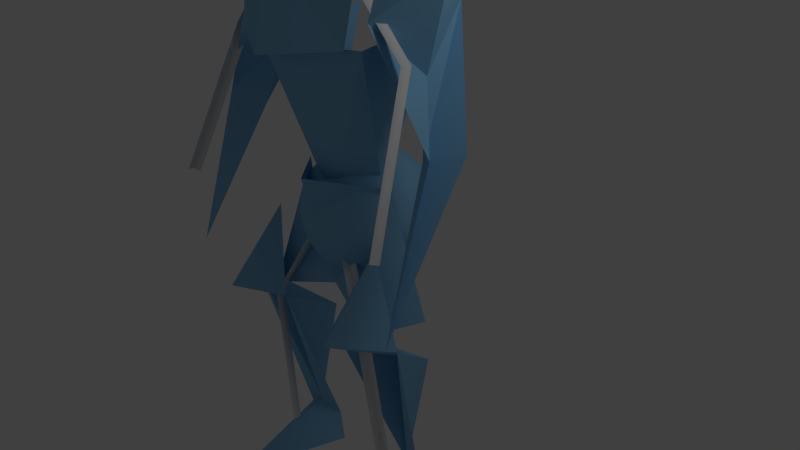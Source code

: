 # Source: papercraft_man_line_running.blend  (saved by Blender 2.57.0; exported with 4.5.12 LTS)
import bpy
from mathutils import Matrix  # noqa: F401  (used for matrix-valued properties, if any)

bpy.ops.wm.read_factory_settings(use_empty=True)
scene = bpy.context.scene
scene.name = 'Scene'

# ---- collections
col_collection_1 = bpy.data.collections.new('Collection 1'); scene.collection.children.link(col_collection_1)
col_collection_2 = bpy.data.collections.new('Collection 2'); scene.collection.children.link(col_collection_2)
col_collection_2.hide_render = True
col_collection_2.hide_viewport = True
col_collection_3 = bpy.data.collections.new('Collection 3'); scene.collection.children.link(col_collection_3)
col_collection_3.hide_render = True
col_collection_3.hide_viewport = True
col_collection_4 = bpy.data.collections.new('Collection 4'); scene.collection.children.link(col_collection_4)
col_collection_4.hide_render = True
col_collection_4.hide_viewport = True
col_collection_5 = bpy.data.collections.new('Collection 5'); scene.collection.children.link(col_collection_5)
col_collection_5.hide_render = True
col_collection_5.hide_viewport = True
col_collection_6 = bpy.data.collections.new('Collection 6'); scene.collection.children.link(col_collection_6)
col_collection_6.hide_render = True
col_collection_6.hide_viewport = True
col_collection_7 = bpy.data.collections.new('Collection 7'); scene.collection.children.link(col_collection_7)
col_collection_7.hide_render = True
col_collection_7.hide_viewport = True
col_collection_8 = bpy.data.collections.new('Collection 8'); scene.collection.children.link(col_collection_8)
col_collection_8.hide_render = True
col_collection_8.hide_viewport = True
col_collection_9 = bpy.data.collections.new('Collection 9'); scene.collection.children.link(col_collection_9)
col_collection_9.hide_render = True
col_collection_9.hide_viewport = True
col_collection_10 = bpy.data.collections.new('Collection 10'); scene.collection.children.link(col_collection_10)
col_collection_10.hide_render = True
col_collection_10.hide_viewport = True
col_collection_11 = bpy.data.collections.new('Collection 11'); scene.collection.children.link(col_collection_11)
col_collection_11.hide_render = True
col_collection_11.hide_viewport = True
col_collection_12 = bpy.data.collections.new('Collection 12'); scene.collection.children.link(col_collection_12)
col_collection_12.hide_render = True
col_collection_12.hide_viewport = True
col_collection_13 = bpy.data.collections.new('Collection 13'); scene.collection.children.link(col_collection_13)
col_collection_13.hide_render = True
col_collection_13.hide_viewport = True
col_collection_14 = bpy.data.collections.new('Collection 14'); scene.collection.children.link(col_collection_14)
col_collection_14.hide_render = True
col_collection_14.hide_viewport = True
col_collection_15 = bpy.data.collections.new('Collection 15'); scene.collection.children.link(col_collection_15)
col_collection_15.hide_render = True
col_collection_15.hide_viewport = True
col_collection_16 = bpy.data.collections.new('Collection 16'); scene.collection.children.link(col_collection_16)
col_collection_16.hide_render = True
col_collection_16.hide_viewport = True
col_collection_17 = bpy.data.collections.new('Collection 17'); scene.collection.children.link(col_collection_17)
col_collection_17.hide_render = True
col_collection_17.hide_viewport = True
col_collection_18 = bpy.data.collections.new('Collection 18'); scene.collection.children.link(col_collection_18)
col_collection_18.hide_render = True
col_collection_18.hide_viewport = True
col_collection_19 = bpy.data.collections.new('Collection 19'); scene.collection.children.link(col_collection_19)
col_collection_19.hide_render = True
col_collection_19.hide_viewport = True
col_collection_20 = bpy.data.collections.new('Collection 20'); scene.collection.children.link(col_collection_20)
col_collection_20.hide_render = True
col_collection_20.hide_viewport = True

# ---- materials (node trees are filled in below, after node groups)
mat_character = bpy.data.materials.new('Character')
mat_character.alpha_threshold = 0.0
mat_character.use_transparent_shadow = False
mat_character.diffuse_color = (0.2509, 0.5341, 0.8, 1.0)
mat_character.roughness = 0.5
mat_character.line_color = (0.0, 0.0, 0.0, 1.0)

# ---- material node trees

# ---- world
world_world = bpy.data.worlds.new('World'); scene.world = world_world
world_world.color = (0.05088, 0.05088, 0.05088)
world_world.use_sun_shadow = False
world_world.sun_shadow_jitter_overblur = 0.0
world_world.cycles.sampling_method = 'MANUAL'
world_world.cycles.sample_map_resolution = 256

# ---- cameras
cam_camera = bpy.data.cameras.new('Camera')
cam_camera.clip_end = 100.0
cam_camera.lens = 35.0
cam_camera.ortho_scale = 7.314
cam_camera.dof.focus_distance = 0.0
cam_camera.dof.aperture_fstop = 128.0

# ---- lights
light_lamp = bpy.data.lights.new('Lamp', 'POINT')
light_lamp.transmission_factor = 0.0
light_lamp.cutoff_distance = 30.0
light_lamp.energy = 100.0
light_lamp.shadow_buffer_clip_start = 1.001
light_lamp.shadow_soft_size = 1.0
light_lamp.shadow_maximum_resolution = 0.006
light_lamp.use_absolute_resolution = True
light_lamp.cycles.use_multiple_importance_sampling = False

# ---- meshes
me_arm_left = bpy.data.meshes.new('arm_left')
me_arm_left.from_pydata([(1.514, -0.1151, 4.13), (2.524, -0.8225, 2.575), (2.521, -1.428, 2.652), (1.483, -1.564, 4.047), (2.016, -1.145, 2.44), (1.75, -0.8656, 3.373), (2.527, -2.135, 0.5139), (2.205, -0.8687, 4.606), (0.9777, -0.7751, 4.863)], [], [(6, 4, 2), (6, 1, 4), (0, 5, 4, 1), (5, 3, 2, 4), (0, 7, 5), (3, 5, 7), (3, 7, 8), (0, 8, 7)])
_k = set([(0, 1), (0, 5), (0, 7), (0, 8), (1, 4), (1, 6), (2, 3), (2, 4), (2, 6), (3, 5), (3, 7), (3, 8), (4, 5), (4, 6), (5, 7), (7, 8)])
me_arm_left.attributes.new('sharp_edge', 'BOOLEAN', 'EDGE').data.foreach_set('value', [ (min(e.vertices), max(e.vertices)) in _k for e in me_arm_left.edges])
me_arm_left.materials.append(mat_character)
me_arm_left.use_remesh_preserve_volume = False
me_arm_left.use_remesh_preserve_attributes = False
me_arm_left.use_mirror_vertex_groups = False
me_arm_left.update()
me_arm_right = bpy.data.meshes.new('arm_right')
me_arm_right.from_pydata([(-1.514, -0.1151, 4.13), (-2.524, -0.8225, 2.575), (-2.521, -1.428, 2.652), (-1.483, -1.564, 4.047), (-2.016, -1.145, 2.44), (-1.75, -0.8656, 3.373), (-2.527, -2.135, 0.5139), (-2.205, -0.8687, 4.606), (-0.9777, -0.7751, 4.863)], [], [(2, 4, 6), (4, 1, 6), (0, 1, 4, 5), (2, 3, 5, 4), (7, 0, 5), (7, 5, 3), (8, 7, 3), (8, 0, 7)])
_k = set([(0, 1), (0, 5), (0, 7), (0, 8), (1, 4), (1, 6), (2, 3), (2, 4), (2, 6), (3, 5), (3, 7), (3, 8), (4, 5), (4, 6), (5, 7), (7, 8)])
me_arm_right.attributes.new('sharp_edge', 'BOOLEAN', 'EDGE').data.foreach_set('value', [ (min(e.vertices), max(e.vertices)) in _k for e in me_arm_right.edges])
me_arm_right.materials.append(mat_character)
me_arm_right.use_remesh_preserve_volume = False
me_arm_right.use_remesh_preserve_attributes = False
me_arm_right.use_mirror_vertex_groups = False
me_arm_right.update()
me_leg_left = bpy.data.meshes.new('leg_left')
me_leg_left.from_pydata([(1.286, -1.413, 1.176), (1.339, -2.322, 0.1799), (1.582, -2.492, -3.327), (0.8551, -0.7607, -3.327), (1.339, -0.4883, -0.9315), (1.319, -0.9079, -2.602), (0.679, -1.784, 0.0), (1.042, -0.7035, -2.9), (1.67, -0.9003, -2.808), (2.0, -1.577, 0.0)], [], [(9, 0, 1), (1, 0, 6), (6, 4, 1), (9, 1, 4), (5, 7, 3, 2), (4, 6, 7, 5), (9, 4, 5, 8)])
_k = set([(0, 1), (0, 6), (0, 9), (1, 4), (1, 6), (1, 9), (2, 3), (2, 5), (3, 7), (4, 5), (4, 6), (4, 9), (5, 7), (5, 8), (6, 7), (8, 9)])
me_leg_left.attributes.new('sharp_edge', 'BOOLEAN', 'EDGE').data.foreach_set('value', [ (min(e.vertices), max(e.vertices)) in _k for e in me_leg_left.edges])
me_leg_left.materials.append(mat_character)
me_leg_left.use_remesh_preserve_volume = False
me_leg_left.use_remesh_preserve_attributes = False
me_leg_left.use_mirror_vertex_groups = False
me_leg_left.update()
me_leg_right = bpy.data.meshes.new('leg_right')
me_leg_right.from_pydata([(-2.0, -1.577, 0.0), (1.67, -0.9003, -2.808), (-1.67, -0.9003, -2.808), (-1.042, -0.7035, -2.9), (-0.679, -1.784, 0.0), (1.319, -0.9079, -2.602), (-1.319, -0.9079, -2.602), (-1.339, -0.4883, -0.9315), (-0.8551, -0.7607, -3.327), (1.582, -2.492, -3.327), (-1.582, -2.492, -3.327), (1.824, -0.5537, -3.327), (-1.824, -0.5537, -3.327), (-1.339, -2.322, 0.1799), (-1.286, -1.413, 1.176)], [], [(0, 2, 6, 7), (3, 4, 7, 6), (8, 3, 6, 10), (1, 5, 9, 11), (10, 6, 2, 12), (13, 0, 7), (13, 7, 4), (14, 13, 4), (14, 0, 13)])
_k = set([(0, 2), (0, 7), (0, 13), (0, 14), (1, 5), (1, 11), (2, 6), (2, 12), (3, 4), (3, 6), (3, 8), (4, 7), (4, 13), (4, 14), (5, 9), (6, 7), (6, 10), (7, 13), (8, 10), (9, 11), (10, 12), (13, 14)])
me_leg_right.attributes.new('sharp_edge', 'BOOLEAN', 'EDGE').data.foreach_set('value', [ (min(e.vertices), max(e.vertices)) in _k for e in me_leg_right.edges])
me_leg_right.materials.append(mat_character)
me_leg_right.use_remesh_preserve_volume = False
me_leg_right.use_remesh_preserve_attributes = False
me_leg_right.use_mirror_vertex_groups = False
me_leg_right.update()
me_chest = bpy.data.meshes.new('chest')
me_chest.from_pydata([(-0.7011, -0.8637, 1.769), (0.7011, -0.8637, 1.769), (-0.9564, -0.005494, 3.829), (0.9564, -0.005494, 3.829), (0.0, -1.982, 4.771), (-1.334, -1.541, 4.786), (1.334, -1.541, 4.786), (-1.252, -1.755, 3.747), (1.252, -1.755, 3.747), (0.0, -2.259, 3.627), (0.0, -1.976, 3.727), (-1.326, -1.552, 3.722), (1.326, -1.552, 3.722), (0.0, -1.251, 1.466)], [], [(0, 13, 11, 2), (12, 13, 1, 3), (4, 9, 7, 5), (8, 9, 4, 6), (9, 10, 11, 7), (12, 10, 9, 8), (10, 11, 13), (13, 12, 10)])
_k = set([(0, 2), (0, 13), (1, 3), (1, 13), (2, 11), (3, 12), (4, 5), (4, 6), (4, 9), (5, 7), (6, 8), (7, 9), (7, 11), (8, 9), (8, 12), (9, 10), (10, 11), (10, 12), (10, 13), (11, 13), (12, 13)])
me_chest.attributes.new('sharp_edge', 'BOOLEAN', 'EDGE').data.foreach_set('value', [ (min(e.vertices), max(e.vertices)) in _k for e in me_chest.edges])
me_chest.materials.append(mat_character)
me_chest.use_remesh_preserve_volume = False
me_chest.use_remesh_preserve_attributes = False
me_chest.use_mirror_vertex_groups = False
me_chest.update()
me_pants = bpy.data.meshes.new('pants')
me_pants.from_pydata([(0.0, -1.748, 1.959), (-1.281, -1.591, -0.03633), (1.281, -1.591, -0.03633), (0.0, -1.288, 0.2416), (-1.685, -0.8264, -0.0009497), (1.685, -0.8264, -0.0009497), (-1.067, -0.9653, 1.819), (1.067, -0.9653, 1.819)], [], [(1, 6, 3), (3, 7, 2), (6, 1, 4), (5, 2, 7), (6, 0, 3), (0, 7, 3)])
_k = set([(0, 3), (0, 6), (0, 7), (1, 3), (1, 4), (1, 6), (2, 3), (2, 5), (2, 7), (3, 6), (3, 7), (4, 6), (5, 7)])
me_pants.attributes.new('sharp_edge', 'BOOLEAN', 'EDGE').data.foreach_set('value', [ (min(e.vertices), max(e.vertices)) in _k for e in me_pants.edges])
me_pants.materials.append(mat_character)
me_pants.use_remesh_preserve_volume = False
me_pants.use_remesh_preserve_attributes = False
me_pants.use_mirror_vertex_groups = False
me_pants.update()
me_head = bpy.data.meshes.new('head')
me_head.from_pydata([(0.1913, 0.03806, -0.9808), (0.3753, 0.07466, -0.9239), (0.5449, 0.1084, -0.8315), (0.6935, 0.1379, -0.7071), (0.8155, 0.1622, -0.5556), (0.9061, 0.1802, -0.3827), (0.9619, 0.1913, -0.1951), (0.9808, 0.1951, 4.768e-07), (0.9619, 0.1913, 0.1951), (0.9061, 0.1802, 0.3827), (0.8155, 0.1622, 0.5556), (0.6935, 0.1379, 0.7071), (0.5449, 0.1084, 0.8315), (0.3753, 0.07466, 0.9239), (0.1913, 0.03806, 0.9808), (0.1802, 0.07466, 0.9808), (0.3536, 0.1464, 0.9239), (0.5133, 0.2126, 0.8315), (0.6533, 0.2706, 0.7071), (0.7682, 0.3182, 0.5556), (0.8536, 0.3536, 0.3827), (0.9061, 0.3753, 0.1951), (0.9239, 0.3827, 4.768e-07), (0.9061, 0.3753, -0.1951), (0.8536, 0.3536, -0.3827), (0.7682, 0.3182, -0.5556), (0.6533, 0.2706, -0.7071), (0.5133, 0.2126, -0.8315), (0.3536, 0.1464, -0.9239), (0.1802, 0.07466, -0.9808), (0.1622, 0.1084, -0.9808), (0.3182, 0.2126, -0.9239), (0.4619, 0.3087, -0.8315), (0.5879, 0.3928, -0.7071), (0.6913, 0.4619, -0.5556), (0.7682, 0.5133, -0.3827), (0.8155, 0.5449, -0.1951), (0.8315, 0.5556, 4.768e-07), (0.8155, 0.5449, 0.1951), (0.7682, 0.5133, 0.3827), (0.6913, 0.4619, 0.5556), (0.5879, 0.3928, 0.7071), (0.4619, 0.3087, 0.8315), (0.3182, 0.2126, 0.9239), (0.1622, 0.1084, 0.9808), (0.1379, 0.1379, 0.9808), (0.2706, 0.2706, 0.9239), (0.3928, 0.3928, 0.8315), (0.5, 0.5, 0.7071), (0.5879, 0.5879, 0.5556), (0.6533, 0.6533, 0.3827), (0.6935, 0.6935, 0.1951), (0.7071, 0.7071, 4.768e-07), (0.6935, 0.6935, -0.1951), (0.6533, 0.6533, -0.3827), (0.5879, 0.5879, -0.5556), (0.5, 0.5, -0.7071), (0.3928, 0.3928, -0.8315), (0.2706, 0.2706, -0.9239), (0.1379, 0.1379, -0.9808), (0.1084, 0.1622, -0.9808), (0.2126, 0.3182, -0.9239), (0.3087, 0.4619, -0.8315), (0.3928, 0.5879, -0.7071), (0.4619, 0.6913, -0.5556), (0.5133, 0.7682, -0.3827), (0.5449, 0.8155, -0.1951), (0.5556, 0.8315, 4.768e-07), (0.5449, 0.8155, 0.1951), (0.5133, 0.7682, 0.3827), (0.4619, 0.6913, 0.5556), (0.3928, 0.5879, 0.7071), (0.3087, 0.4619, 0.8315), (0.2126, 0.3182, 0.9239), (0.1084, 0.1622, 0.9808), (0.07466, 0.1802, 0.9808), (0.1464, 0.3536, 0.9239), (0.2126, 0.5133, 0.8315), (0.2706, 0.6533, 0.7071), (0.3182, 0.7682, 0.5556), (0.3536, 0.8536, 0.3827), (0.3753, 0.9061, 0.1951), (0.3827, 0.9239, 4.768e-07), (0.3753, 0.9061, -0.1951), (0.3536, 0.8536, -0.3827), (0.3182, 0.7682, -0.5556), (0.2706, 0.6533, -0.7071), (0.2126, 0.5133, -0.8315), (0.1464, 0.3536, -0.9239), (0.07466, 0.1802, -0.9808), (-5.588e-08, -2.98e-07, -1.0), (0.03806, 0.1913, -0.9808), (0.07466, 0.3753, -0.9239), (0.1084, 0.5449, -0.8315), (0.1379, 0.6935, -0.7071), (0.1622, 0.8155, -0.5556), (0.1802, 0.9061, -0.3827), (0.1913, 0.9619, -0.1951), (0.1951, 0.9808, 4.768e-07), (0.1913, 0.9619, 0.1951), (0.1802, 0.9061, 0.3827), (0.1622, 0.8155, 0.5556), (0.1379, 0.6935, 0.7071), (0.1084, 0.5449, 0.8315), (0.07466, 0.3753, 0.9239), (0.03806, 0.1913, 0.9808), (-1.49e-08, 0.1951, 0.9808), (-2.421e-08, 0.3827, 0.9239), (-5.588e-08, 0.5556, 0.8315), (1.118e-08, 0.7071, 0.7071), (-9.313e-08, 0.8315, 0.5556), (4.098e-08, 0.9239, 0.3827), (-9.313e-08, 0.9808, 0.1951), (-1.658e-07, 1.0, 4.768e-07), (-9.313e-08, 0.9808, -0.1951), (-7.823e-08, 0.9239, -0.3827), (-9.313e-08, 0.8315, -0.5556), (1.118e-08, 0.7071, -0.7071), (-1.863e-08, 0.5556, -0.8315), (3.725e-08, 0.3827, -0.9239), (5.588e-08, 0.1951, -0.9808), (-0.03806, 0.1913, -0.9808), (-0.07466, 0.3753, -0.9239), (-0.1084, 0.5449, -0.8315), (-0.1379, 0.6935, -0.7071), (-0.1622, 0.8155, -0.5556), (-0.1802, 0.9061, -0.3827), (-0.1913, 0.9619, -0.1951), (-0.1951, 0.9808, 4.768e-07), (-0.1913, 0.9619, 0.1951), (-0.1802, 0.9061, 0.3827), (-0.1622, 0.8155, 0.5556), (-0.1379, 0.6935, 0.7071), (-0.1084, 0.5449, 0.8315), (-0.07466, 0.3753, 0.9239), (-0.03806, 0.1913, 0.9808), (-0.07466, 0.1802, 0.9808), (-0.1464, 0.3536, 0.9239), (-0.2126, 0.5133, 0.8315), (-0.2706, 0.6533, 0.7071), (-0.3182, 0.7682, 0.5556), (-0.3536, 0.8536, 0.3827), (-0.3753, 0.9061, 0.1951), (-0.3827, 0.9239, 4.768e-07), (-0.3753, 0.9061, -0.1951), (-0.3536, 0.8536, -0.3827), (-0.3182, 0.7682, -0.5556), (-0.2706, 0.6533, -0.7071), (-0.2126, 0.5133, -0.8315), (-0.1464, 0.3536, -0.9239), (-0.07466, 0.1802, -0.9808), (-0.1084, 0.1622, -0.9808), (-0.2126, 0.3182, -0.9239), (-0.3087, 0.4619, -0.8315), (-0.3928, 0.5879, -0.7071), (-0.4619, 0.6913, -0.5556), (-0.5133, 0.7682, -0.3827), (-0.5449, 0.8155, -0.1951), (-0.5556, 0.8315, 4.768e-07), (-0.5449, 0.8155, 0.1951), (-0.5133, 0.7682, 0.3827), (-0.4619, 0.6913, 0.5556), (-0.3928, 0.5879, 0.7071), (-0.3087, 0.4619, 0.8315), (-0.2126, 0.3182, 0.9239), (-0.1084, 0.1622, 0.9808), (-0.1379, 0.1379, 0.9808), (-0.2706, 0.2706, 0.9239), (-0.3928, 0.3928, 0.8315), (-0.5, 0.5, 0.7071), (-0.5879, 0.5879, 0.5556), (-0.6533, 0.6533, 0.3827), (-0.6935, 0.6935, 0.1951), (-0.7071, 0.7071, 4.768e-07), (-0.6935, 0.6935, -0.1951), (-0.6533, 0.6533, -0.3827), (-0.5879, 0.5879, -0.5556), (-0.5, 0.5, -0.7071), (-0.3928, 0.3928, -0.8315), (-0.2706, 0.2706, -0.9239), (-0.1379, 0.1379, -0.9808), (-0.1622, 0.1084, -0.9808), (-0.3182, 0.2126, -0.9239), (-0.4619, 0.3087, -0.8315), (-0.5879, 0.3928, -0.7071), (-0.6913, 0.4619, -0.5556), (-0.7682, 0.5133, -0.3827), (-0.8155, 0.5449, -0.1951), (-0.8315, 0.5556, 4.768e-07), (-0.8155, 0.5449, 0.1951), (-0.7682, 0.5133, 0.3827), (-0.6913, 0.4619, 0.5556), (-0.5879, 0.3928, 0.7071), (-0.4619, 0.3087, 0.8315), (-0.3182, 0.2126, 0.9239), (-0.1622, 0.1084, 0.9808), (-0.1802, 0.07466, 0.9808), (-0.3536, 0.1464, 0.9239), (-0.5133, 0.2126, 0.8315), (-0.6533, 0.2706, 0.7071), (-0.7682, 0.3182, 0.5556), (-0.8536, 0.3536, 0.3827), (-0.9061, 0.3753, 0.1951), (-0.9239, 0.3827, 4.768e-07), (-0.9061, 0.3753, -0.1951), (-0.8536, 0.3536, -0.3827), (-0.7682, 0.3182, -0.5556), (-0.6533, 0.2706, -0.7071), (-0.5133, 0.2126, -0.8315), (-0.3536, 0.1464, -0.9239), (-0.1802, 0.07466, -0.9808), (-0.1913, 0.03806, -0.9808), (-0.3753, 0.07466, -0.9239), (-0.5449, 0.1084, -0.8315), (-0.6935, 0.1379, -0.7071), (-0.8155, 0.1622, -0.5556), (-0.9061, 0.1802, -0.3827), (-0.9619, 0.1913, -0.1951), (-0.9808, 0.1951, 4.768e-07), (-0.9619, 0.1913, 0.1951), (-0.9061, 0.1802, 0.3827), (-0.8155, 0.1622, 0.5556), (-0.6935, 0.1379, 0.7071), (-0.5449, 0.1084, 0.8315), (-0.3753, 0.07466, 0.9239), (-0.1913, 0.03806, 0.9808), (-0.1951, -5.96e-08, 0.9808), (-0.3827, -1.192e-07, 0.9239), (-0.5556, -1.192e-07, 0.8315), (-0.7071, -5.96e-08, 0.7071), (-0.8315, -1.192e-07, 0.5556), (-0.9239, 0.0, 0.3827), (-0.9808, -1.788e-07, 0.1951), (-1.0, -3.576e-07, 4.768e-07), (-0.9808, -1.788e-07, -0.1951), (-0.9239, -1.192e-07, -0.3827), (-0.8315, -1.788e-07, -0.5556), (-0.7071, -5.96e-08, -0.7071), (-0.5556, -5.96e-08, -0.8315), (-0.3827, -5.96e-08, -0.9239), (-0.1951, -5.96e-08, -0.9808), (-0.1913, -0.03806, -0.9808), (-0.3753, -0.07466, -0.9239), (-0.5449, -0.1084, -0.8315), (-0.6935, -0.1379, -0.7071), (-0.8155, -0.1622, -0.5556), (-0.9061, -0.1802, -0.3827), (-0.9619, -0.1913, -0.1951), (-0.9808, -0.1951, 4.768e-07), (-0.9619, -0.1913, 0.1951), (-0.9061, -0.1802, 0.3827), (-0.8155, -0.1622, 0.5556), (-0.6935, -0.1379, 0.7071), (-0.5449, -0.1084, 0.8315), (-0.3753, -0.07466, 0.9239), (-0.1913, -0.03806, 0.9808), (-0.1802, -0.07466, 0.9808), (-0.3536, -0.1464, 0.9239), (-0.5133, -0.2126, 0.8315), (-0.6533, -0.2706, 0.7071), (-0.7682, -0.3182, 0.5556), (-0.8536, -0.3536, 0.3827), (-0.9061, -0.3753, 0.1951), (-0.9239, -0.3827, 4.768e-07), (-0.9061, -0.3753, -0.1951), (-0.8536, -0.3536, -0.3827), (-0.7682, -0.3182, -0.5556), (-0.6533, -0.2706, -0.7071), (-0.5133, -0.2126, -0.8315), (-0.3536, -0.1464, -0.9239), (-0.1802, -0.07466, -0.9808), (-0.1622, -0.1084, -0.9808), (-0.3182, -0.2126, -0.9239), (-0.4619, -0.3087, -0.8315), (-0.5879, -0.3928, -0.7071), (-0.6913, -0.4619, -0.5556), (-0.7682, -0.5133, -0.3827), (-0.8155, -0.5449, -0.1951), (-0.8315, -0.5556, 4.768e-07), (-0.8155, -0.5449, 0.1951), (-0.7682, -0.5133, 0.3827), (-0.6913, -0.4619, 0.5556), (-0.5879, -0.3928, 0.7071), (-0.4619, -0.3087, 0.8315), (-0.3182, -0.2126, 0.9239), (-0.1622, -0.1084, 0.9808), (-0.1379, -0.1379, 0.9808), (-0.2706, -0.2706, 0.9239), (-0.3928, -0.3928, 0.8315), (-0.5, -0.5, 0.7071), (-0.5879, -0.5879, 0.5556), (-0.6533, -0.6533, 0.3827), (-0.6935, -0.6935, 0.1951), (-0.7071, -0.7071, 4.768e-07), (-0.6935, -0.6935, -0.1951), (-0.6533, -0.6533, -0.3827), (-0.5879, -0.5879, -0.5556), (-0.5, -0.5, -0.7071), (-0.3928, -0.3928, -0.8315), (-0.2706, -0.2706, -0.9239), (-0.1379, -0.1379, -0.9808), (-0.1084, -0.1622, -0.9808), (-0.2126, -0.3182, -0.9239), (-0.3087, -0.4619, -0.8315), (-0.3928, -0.5879, -0.7071), (-0.4619, -0.6913, -0.5556), (-0.5133, -0.7682, -0.3827), (-0.5449, -0.8155, -0.1951), (-0.5556, -0.8315, 4.768e-07), (-0.5449, -0.8155, 0.1951), (-0.5133, -0.7682, 0.3827), (-0.4619, -0.6913, 0.5556), (-0.3928, -0.5879, 0.7071), (-0.3087, -0.4619, 0.8315), (-0.2126, -0.3182, 0.9239), (-0.1084, -0.1622, 0.9808), (-3.725e-09, -5.96e-08, 1.0), (-0.07466, -0.1802, 0.9808), (-0.1464, -0.3536, 0.9239), (-0.2126, -0.5133, 0.8315), (-0.2706, -0.6533, 0.7071), (-0.3182, -0.7682, 0.5556), (-0.3536, -0.8536, 0.3827), (-0.3753, -0.9061, 0.1951), (-0.3827, -0.9239, 4.768e-07), (-0.3753, -0.9061, -0.1951), (-0.3536, -0.8536, -0.3827), (-0.3182, -0.7682, -0.5556), (-0.2706, -0.6533, -0.7071), (-0.2126, -0.5133, -0.8315), (-0.1464, -0.3536, -0.9239), (-0.07466, -0.1802, -0.9808), (-0.03806, -0.1913, -0.9808), (-0.07466, -0.3753, -0.9239), (-0.1084, -0.5449, -0.8315), (-0.1379, -0.6935, -0.7071), (-0.1622, -0.8155, -0.5556), (-0.1802, -0.9061, -0.3827), (-0.1913, -0.9619, -0.1951), (-0.1951, -0.9808, 4.768e-07), (-0.1913, -0.9619, 0.1951), (-0.1802, -0.9061, 0.3827), (-0.1622, -0.8155, 0.5556), (-0.1379, -0.6935, 0.7071), (-0.1084, -0.5449, 0.8315), (-0.07466, -0.3753, 0.9239), (-0.03806, -0.1913, 0.9808), (1.49e-08, -0.1951, 0.9808), (4.843e-08, -0.3827, 0.9239), (1.453e-07, -0.5556, 0.8315), (2.794e-08, -0.7071, 0.7071), (1.006e-07, -0.8315, 0.5556), (1.118e-08, -0.9239, 0.3827), (2.645e-07, -0.9808, 0.1951), (4.433e-07, -1.0, 4.768e-07), (2.645e-07, -0.9808, -0.1951), (8.568e-08, -0.9239, -0.3827), (1.006e-07, -0.8315, -0.5556), (2.794e-08, -0.7071, -0.7071), (8.568e-08, -0.5556, -0.8315), (1.863e-08, -0.3827, -0.9239), (9.127e-08, -0.1951, -0.9808), (0.03806, -0.1913, -0.9808), (0.07466, -0.3753, -0.9239), (0.1084, -0.5449, -0.8315), (0.1379, -0.6935, -0.7071), (0.1622, -0.8155, -0.5556), (0.1802, -0.9061, -0.3827), (0.1913, -0.9619, -0.1951), (0.1951, -0.9808, 4.768e-07), (0.1913, -0.9619, 0.1951), (0.1802, -0.9061, 0.3827), (0.1622, -0.8155, 0.5556), (0.1379, -0.6935, 0.7071), (0.1084, -0.5449, 0.8315), (0.07466, -0.3753, 0.9239), (0.03806, -0.1913, 0.9808), (0.07466, -0.1802, 0.9808), (0.1464, -0.3536, 0.9239), (0.2126, -0.5133, 0.8315), (0.2706, -0.6533, 0.7071), (0.3182, -0.7682, 0.5556), (0.3536, -0.8536, 0.3827), (0.3753, -0.9061, 0.1951), (0.3827, -0.9239, 4.768e-07), (0.3753, -0.9061, -0.1951), (0.3536, -0.8536, -0.3827), (0.3182, -0.7682, -0.5556), (0.2706, -0.6533, -0.7071), (0.2126, -0.5133, -0.8315), (0.1464, -0.3536, -0.9239), (0.07466, -0.1802, -0.9808), (0.1084, -0.1622, -0.9808), (0.2126, -0.3182, -0.9239), (0.3087, -0.4619, -0.8315), (0.3928, -0.5879, -0.7071), (0.4619, -0.6913, -0.5556), (0.5133, -0.7682, -0.3827), (0.5449, -0.8155, -0.1951), (0.5556, -0.8315, 4.768e-07), (0.5449, -0.8155, 0.1951), (0.5133, -0.7682, 0.3827), (0.4619, -0.6913, 0.5556), (0.3928, -0.5879, 0.7071), (0.3087, -0.4619, 0.8315), (0.2126, -0.3182, 0.9239), (0.1084, -0.1622, 0.9808), (0.1379, -0.1379, 0.9808), (0.2706, -0.2706, 0.9239), (0.3928, -0.3928, 0.8315), (0.5, -0.5, 0.7071), (0.5879, -0.5879, 0.5556), (0.6533, -0.6533, 0.3827), (0.6935, -0.6935, 0.1951), (0.7071, -0.7071, 4.768e-07), (0.6935, -0.6935, -0.1951), (0.6533, -0.6533, -0.3827), (0.5879, -0.5879, -0.5556), (0.5, -0.5, -0.7071), (0.3928, -0.3928, -0.8315), (0.2706, -0.2706, -0.9239), (0.1379, -0.1379, -0.9808), (0.1622, -0.1084, -0.9808), (0.3182, -0.2126, -0.9239), (0.4619, -0.3087, -0.8315), (0.5879, -0.3928, -0.7071), (0.6913, -0.4619, -0.5556), (0.7682, -0.5133, -0.3827), (0.8155, -0.5449, -0.1951), (0.8315, -0.5556, 4.768e-07), (0.8155, -0.5449, 0.1951), (0.7682, -0.5133, 0.3827), (0.6913, -0.4619, 0.5556), (0.5879, -0.3928, 0.7071), (0.4619, -0.3087, 0.8315), (0.3182, -0.2126, 0.9239), (0.1622, -0.1084, 0.9808), (0.1802, -0.07466, 0.9808), (0.3536, -0.1464, 0.9239), (0.5133, -0.2126, 0.8315), (0.6533, -0.2706, 0.7071), (0.7682, -0.3182, 0.5556), (0.8536, -0.3536, 0.3827), (0.9061, -0.3753, 0.1951), (0.9239, -0.3827, 4.768e-07), (0.9061, -0.3753, -0.1951), (0.8536, -0.3536, -0.3827), (0.7682, -0.3182, -0.5556), (0.6533, -0.2706, -0.7071), (0.5133, -0.2126, -0.8315), (0.3536, -0.1464, -0.9239), (0.1802, -0.07466, -0.9808), (0.1913, -0.03806, -0.9808), (0.3753, -0.07466, -0.9239), (0.5449, -0.1084, -0.8315), (0.6935, -0.1379, -0.7071), (0.8155, -0.1622, -0.5556), (0.9061, -0.1802, -0.3827), (0.9619, -0.1913, -0.1951), (0.9808, -0.1951, 4.768e-07), (0.9619, -0.1913, 0.1951), (0.9061, -0.1802, 0.3827), (0.8155, -0.1622, 0.5556), (0.6935, -0.1379, 0.7071), (0.5449, -0.1084, 0.8315), (0.3753, -0.07466, 0.9239), (0.1913, -0.03806, 0.9808), (0.1951, 0.0, 0.9808), (0.3827, 5.96e-08, 0.9239), (0.5556, 1.788e-07, 0.8315), (0.7071, 5.96e-08, 0.7071), (0.8315, 1.192e-07, 0.5556), (0.9239, 5.96e-08, 0.3827), (0.9808, 2.98e-07, 0.1951), (1.0, 4.172e-07, 4.768e-07), (0.9808, 2.384e-07, -0.1951), (0.9239, 1.788e-07, -0.3827), (0.8315, 1.192e-07, -0.5556), (0.7071, 5.96e-08, -0.7071), (0.5556, 1.192e-07, -0.8315), (0.3827, 5.96e-08, -0.9239), (0.1951, 0.0, -0.9808)], [], [(90, 0, 481), (481, 0, 1, 480), (480, 1, 2, 479), (479, 2, 3, 478), (478, 3, 4, 477), (477, 4, 5, 476), (476, 5, 6, 475), (475, 6, 7, 474), (474, 7, 8, 473), (473, 8, 9, 472), (472, 9, 10, 471), (471, 10, 11, 470), (470, 11, 12, 469), (469, 12, 13, 468), (468, 13, 14, 467), (467, 14, 316), (14, 15, 316), (13, 16, 15, 14), (12, 17, 16, 13), (11, 18, 17, 12), (10, 19, 18, 11), (9, 20, 19, 10), (8, 21, 20, 9), (7, 22, 21, 8), (6, 23, 22, 7), (5, 24, 23, 6), (4, 25, 24, 5), (3, 26, 25, 4), (2, 27, 26, 3), (1, 28, 27, 2), (0, 29, 28, 1), (29, 0, 90), (90, 30, 29), (29, 30, 31, 28), (28, 31, 32, 27), (27, 32, 33, 26), (26, 33, 34, 25), (25, 34, 35, 24), (24, 35, 36, 23), (23, 36, 37, 22), (22, 37, 38, 21), (21, 38, 39, 20), (20, 39, 40, 19), (19, 40, 41, 18), (18, 41, 42, 17), (17, 42, 43, 16), (16, 43, 44, 15), (15, 44, 316), (44, 45, 316), (43, 46, 45, 44), (42, 47, 46, 43), (41, 48, 47, 42), (40, 49, 48, 41), (39, 50, 49, 40), (38, 51, 50, 39), (37, 52, 51, 38), (36, 53, 52, 37), (35, 54, 53, 36), (34, 55, 54, 35), (33, 56, 55, 34), (32, 57, 56, 33), (31, 58, 57, 32), (30, 59, 58, 31), (90, 59, 30), (90, 60, 59), (59, 60, 61, 58), (58, 61, 62, 57), (57, 62, 63, 56), (56, 63, 64, 55), (55, 64, 65, 54), (54, 65, 66, 53), (53, 66, 67, 52), (52, 67, 68, 51), (51, 68, 69, 50), (50, 69, 70, 49), (49, 70, 71, 48), (48, 71, 72, 47), (47, 72, 73, 46), (46, 73, 74, 45), (45, 74, 316), (74, 75, 316), (73, 76, 75, 74), (72, 77, 76, 73), (71, 78, 77, 72), (70, 79, 78, 71), (69, 80, 79, 70), (68, 81, 80, 69), (67, 82, 81, 68), (66, 83, 82, 67), (65, 84, 83, 66), (64, 85, 84, 65), (63, 86, 85, 64), (62, 87, 86, 63), (61, 88, 87, 62), (60, 89, 88, 61), (90, 89, 60), (90, 91, 89), (89, 91, 92, 88), (88, 92, 93, 87), (87, 93, 94, 86), (86, 94, 95, 85), (85, 95, 96, 84), (84, 96, 97, 83), (83, 97, 98, 82), (82, 98, 99, 81), (81, 99, 100, 80), (80, 100, 101, 79), (79, 101, 102, 78), (78, 102, 103, 77), (77, 103, 104, 76), (76, 104, 105, 75), (75, 105, 316), (105, 106, 316), (104, 107, 106, 105), (103, 108, 107, 104), (102, 109, 108, 103), (101, 110, 109, 102), (100, 111, 110, 101), (99, 112, 111, 100), (98, 113, 112, 99), (97, 114, 113, 98), (96, 115, 114, 97), (95, 116, 115, 96), (94, 117, 116, 95), (93, 118, 117, 94), (92, 119, 118, 93), (91, 120, 119, 92), (90, 120, 91), (90, 121, 120), (120, 121, 122, 119), (119, 122, 123, 118), (118, 123, 124, 117), (117, 124, 125, 116), (116, 125, 126, 115), (115, 126, 127, 114), (114, 127, 128, 113), (113, 128, 129, 112), (112, 129, 130, 111), (111, 130, 131, 110), (110, 131, 132, 109), (109, 132, 133, 108), (108, 133, 134, 107), (107, 134, 135, 106), (106, 135, 316), (135, 136, 316), (134, 137, 136, 135), (133, 138, 137, 134), (132, 139, 138, 133), (131, 140, 139, 132), (130, 141, 140, 131), (129, 142, 141, 130), (128, 143, 142, 129), (127, 144, 143, 128), (126, 145, 144, 127), (125, 146, 145, 126), (124, 147, 146, 125), (123, 148, 147, 124), (122, 149, 148, 123), (121, 150, 149, 122), (90, 150, 121), (90, 151, 150), (150, 151, 152, 149), (149, 152, 153, 148), (148, 153, 154, 147), (147, 154, 155, 146), (146, 155, 156, 145), (145, 156, 157, 144), (144, 157, 158, 143), (143, 158, 159, 142), (142, 159, 160, 141), (141, 160, 161, 140), (140, 161, 162, 139), (139, 162, 163, 138), (138, 163, 164, 137), (137, 164, 165, 136), (136, 165, 316), (165, 166, 316), (164, 167, 166, 165), (163, 168, 167, 164), (162, 169, 168, 163), (161, 170, 169, 162), (160, 171, 170, 161), (159, 172, 171, 160), (158, 173, 172, 159), (157, 174, 173, 158), (156, 175, 174, 157), (155, 176, 175, 156), (154, 177, 176, 155), (153, 178, 177, 154), (152, 179, 178, 153), (151, 180, 179, 152), (90, 180, 151), (90, 181, 180), (180, 181, 182, 179), (179, 182, 183, 178), (178, 183, 184, 177), (177, 184, 185, 176), (176, 185, 186, 175), (175, 186, 187, 174), (174, 187, 188, 173), (173, 188, 189, 172), (172, 189, 190, 171), (171, 190, 191, 170), (170, 191, 192, 169), (169, 192, 193, 168), (168, 193, 194, 167), (167, 194, 195, 166), (166, 195, 316), (195, 196, 316), (194, 197, 196, 195), (193, 198, 197, 194), (192, 199, 198, 193), (191, 200, 199, 192), (190, 201, 200, 191), (189, 202, 201, 190), (188, 203, 202, 189), (187, 204, 203, 188), (186, 205, 204, 187), (185, 206, 205, 186), (184, 207, 206, 185), (183, 208, 207, 184), (182, 209, 208, 183), (181, 210, 209, 182), (90, 210, 181), (90, 211, 210), (210, 211, 212, 209), (209, 212, 213, 208), (208, 213, 214, 207), (207, 214, 215, 206), (206, 215, 216, 205), (205, 216, 217, 204), (204, 217, 218, 203), (203, 218, 219, 202), (202, 219, 220, 201), (201, 220, 221, 200), (200, 221, 222, 199), (199, 222, 223, 198), (198, 223, 224, 197), (197, 224, 225, 196), (196, 225, 316), (225, 226, 316), (224, 227, 226, 225), (223, 228, 227, 224), (222, 229, 228, 223), (221, 230, 229, 222), (220, 231, 230, 221), (219, 232, 231, 220), (218, 233, 232, 219), (217, 234, 233, 218), (216, 235, 234, 217), (215, 236, 235, 216), (214, 237, 236, 215), (213, 238, 237, 214), (212, 239, 238, 213), (211, 240, 239, 212), (90, 240, 211), (90, 241, 240), (240, 241, 242, 239), (239, 242, 243, 238), (238, 243, 244, 237), (237, 244, 245, 236), (236, 245, 246, 235), (235, 246, 247, 234), (234, 247, 248, 233), (233, 248, 249, 232), (232, 249, 250, 231), (231, 250, 251, 230), (230, 251, 252, 229), (229, 252, 253, 228), (228, 253, 254, 227), (227, 254, 255, 226), (226, 255, 316), (255, 256, 316), (254, 257, 256, 255), (253, 258, 257, 254), (252, 259, 258, 253), (251, 260, 259, 252), (250, 261, 260, 251), (249, 262, 261, 250), (248, 263, 262, 249), (247, 264, 263, 248), (246, 265, 264, 247), (245, 266, 265, 246), (244, 267, 266, 245), (243, 268, 267, 244), (242, 269, 268, 243), (241, 270, 269, 242), (90, 270, 241), (90, 271, 270), (270, 271, 272, 269), (269, 272, 273, 268), (268, 273, 274, 267), (267, 274, 275, 266), (266, 275, 276, 265), (265, 276, 277, 264), (264, 277, 278, 263), (263, 278, 279, 262), (262, 279, 280, 261), (261, 280, 281, 260), (260, 281, 282, 259), (259, 282, 283, 258), (258, 283, 284, 257), (257, 284, 285, 256), (256, 285, 316), (285, 286, 316), (284, 287, 286, 285), (283, 288, 287, 284), (282, 289, 288, 283), (281, 290, 289, 282), (280, 291, 290, 281), (279, 292, 291, 280), (278, 293, 292, 279), (277, 294, 293, 278), (276, 295, 294, 277), (275, 296, 295, 276), (274, 297, 296, 275), (273, 298, 297, 274), (272, 299, 298, 273), (271, 300, 299, 272), (90, 300, 271), (90, 301, 300), (300, 301, 302, 299), (299, 302, 303, 298), (298, 303, 304, 297), (297, 304, 305, 296), (296, 305, 306, 295), (295, 306, 307, 294), (294, 307, 308, 293), (293, 308, 309, 292), (292, 309, 310, 291), (291, 310, 311, 290), (290, 311, 312, 289), (289, 312, 313, 288), (288, 313, 314, 287), (287, 314, 315, 286), (286, 315, 316), (315, 317, 316), (314, 318, 317, 315), (313, 319, 318, 314), (312, 320, 319, 313), (311, 321, 320, 312), (310, 322, 321, 311), (309, 323, 322, 310), (308, 324, 323, 309), (307, 325, 324, 308), (306, 326, 325, 307), (305, 327, 326, 306), (304, 328, 327, 305), (303, 329, 328, 304), (302, 330, 329, 303), (301, 331, 330, 302), (90, 331, 301), (90, 332, 331), (331, 332, 333, 330), (330, 333, 334, 329), (329, 334, 335, 328), (328, 335, 336, 327), (327, 336, 337, 326), (326, 337, 338, 325), (325, 338, 339, 324), (324, 339, 340, 323), (323, 340, 341, 322), (322, 341, 342, 321), (321, 342, 343, 320), (320, 343, 344, 319), (319, 344, 345, 318), (318, 345, 346, 317), (317, 346, 316), (346, 347, 316), (345, 348, 347, 346), (344, 349, 348, 345), (343, 350, 349, 344), (342, 351, 350, 343), (341, 352, 351, 342), (340, 353, 352, 341), (339, 354, 353, 340), (338, 355, 354, 339), (337, 356, 355, 338), (336, 357, 356, 337), (335, 358, 357, 336), (334, 359, 358, 335), (333, 360, 359, 334), (332, 361, 360, 333), (90, 361, 332), (90, 362, 361), (361, 362, 363, 360), (360, 363, 364, 359), (359, 364, 365, 358), (358, 365, 366, 357), (357, 366, 367, 356), (356, 367, 368, 355), (355, 368, 369, 354), (354, 369, 370, 353), (353, 370, 371, 352), (352, 371, 372, 351), (351, 372, 373, 350), (350, 373, 374, 349), (349, 374, 375, 348), (348, 375, 376, 347), (347, 376, 316), (376, 377, 316), (375, 378, 377, 376), (374, 379, 378, 375), (373, 380, 379, 374), (372, 381, 380, 373), (371, 382, 381, 372), (370, 383, 382, 371), (369, 384, 383, 370), (368, 385, 384, 369), (367, 386, 385, 368), (366, 387, 386, 367), (365, 388, 387, 366), (364, 389, 388, 365), (363, 390, 389, 364), (362, 391, 390, 363), (90, 391, 362), (90, 392, 391), (391, 392, 393, 390), (390, 393, 394, 389), (389, 394, 395, 388), (388, 395, 396, 387), (387, 396, 397, 386), (386, 397, 398, 385), (385, 398, 399, 384), (384, 399, 400, 383), (383, 400, 401, 382), (382, 401, 402, 381), (381, 402, 403, 380), (380, 403, 404, 379), (379, 404, 405, 378), (378, 405, 406, 377), (377, 406, 316), (406, 407, 316), (405, 408, 407, 406), (404, 409, 408, 405), (403, 410, 409, 404), (402, 411, 410, 403), (401, 412, 411, 402), (400, 413, 412, 401), (399, 414, 413, 400), (398, 415, 414, 399), (397, 416, 415, 398), (396, 417, 416, 397), (395, 418, 417, 396), (394, 419, 418, 395), (393, 420, 419, 394), (392, 421, 420, 393), (90, 421, 392), (90, 422, 421), (421, 422, 423, 420), (420, 423, 424, 419), (419, 424, 425, 418), (418, 425, 426, 417), (417, 426, 427, 416), (416, 427, 428, 415), (415, 428, 429, 414), (414, 429, 430, 413), (413, 430, 431, 412), (412, 431, 432, 411), (411, 432, 433, 410), (410, 433, 434, 409), (409, 434, 435, 408), (408, 435, 436, 407), (407, 436, 316), (436, 437, 316), (435, 438, 437, 436), (434, 439, 438, 435), (433, 440, 439, 434), (432, 441, 440, 433), (431, 442, 441, 432), (430, 443, 442, 431), (429, 444, 443, 430), (428, 445, 444, 429), (427, 446, 445, 428), (426, 447, 446, 427), (425, 448, 447, 426), (424, 449, 448, 425), (423, 450, 449, 424), (422, 451, 450, 423), (90, 451, 422), (90, 452, 451), (451, 452, 453, 450), (450, 453, 454, 449), (449, 454, 455, 448), (448, 455, 456, 447), (447, 456, 457, 446), (446, 457, 458, 445), (445, 458, 459, 444), (444, 459, 460, 443), (443, 460, 461, 442), (442, 461, 462, 441), (441, 462, 463, 440), (440, 463, 464, 439), (439, 464, 465, 438), (438, 465, 466, 437), (437, 466, 316), (466, 467, 316), (465, 468, 467, 466), (464, 469, 468, 465), (463, 470, 469, 464), (462, 471, 470, 463), (461, 472, 471, 462), (460, 473, 472, 461), (459, 474, 473, 460), (458, 475, 474, 459), (457, 476, 475, 458), (456, 477, 476, 457), (455, 478, 477, 456), (454, 479, 478, 455), (453, 480, 479, 454), (452, 481, 480, 453), (90, 481, 452)])
me_head.polygons.foreach_set('use_smooth', [True] * 512)
_k = set([(0, 1), (0, 29), (0, 90), (0, 481), (1, 2), (1, 28), (1, 480), (2, 3), (2, 27), (2, 479), (3, 4), (3, 26), (3, 478), (4, 5), (4, 25), (4, 477), (5, 6), (5, 24), (5, 476), (6, 7), (6, 23), (6, 475), (7, 8), (7, 22), (7, 474), (8, 9), (8, 21), (8, 473), (9, 10), (9, 20), (9, 472), (10, 11), (10, 19), (10, 471), (11, 12), (11, 18), (11, 470), (12, 13), (12, 17), (12, 469), (13, 14), (13, 16), (13, 468), (14, 15), (14, 316), (14, 467), (15, 16), (15, 44), (15, 316), (16, 17), (16, 43), (17, 18), (17, 42), (18, 19), (18, 41), (19, 20), (19, 40), (20, 21), (20, 39), (21, 22), (21, 38), (22, 23), (22, 37), (23, 24), (23, 36), (24, 25), (24, 35), (25, 26), (25, 34), (26, 27), (26, 33), (27, 28), (27, 32), (28, 29), (28, 31), (29, 30), (29, 90), (30, 31), (30, 59), (30, 90), (31, 32), (31, 58), (32, 33), (32, 57), (33, 34), (33, 56), (34, 35), (34, 55), (35, 36), (35, 54), (36, 37), (36, 53), (37, 38), (37, 52), (38, 39), (38, 51), (39, 40), (39, 50), (40, 41), (40, 49), (41, 42), (41, 48), (42, 43), (42, 47), (43, 44), (43, 46), (44, 45), (44, 316), (45, 46), (45, 74), (45, 316), (46, 47), (46, 73), (47, 48), (47, 72), (48, 49), (48, 71), (49, 50), (49, 70), (50, 51), (50, 69), (51, 52), (51, 68), (52, 53), (52, 67), (53, 54), (53, 66), (54, 55), (54, 65), (55, 56), (55, 64), (56, 57), (56, 63), (57, 58), (57, 62), (58, 59), (58, 61), (59, 60), (59, 90), (60, 61), (60, 89), (60, 90), (61, 62), (61, 88), (62, 63), (62, 87), (63, 64), (63, 86), (64, 65), (64, 85), (65, 66), (65, 84), (66, 67), (66, 83), (67, 68), (67, 82), (68, 69), (68, 81), (69, 70), (69, 80), (70, 71), (70, 79), (71, 72), (71, 78), (72, 73), (72, 77), (73, 74), (73, 76), (74, 75), (74, 316), (75, 76), (75, 105), (75, 316), (76, 77), (76, 104), (77, 78), (77, 103), (78, 79), (78, 102), (79, 80), (79, 101), (80, 81), (80, 100), (81, 82), (81, 99), (82, 83), (82, 98), (83, 84), (83, 97), (84, 85), (84, 96), (85, 86), (85, 95), (86, 87), (86, 94), (87, 88), (87, 93), (88, 89), (88, 92), (89, 90), (89, 91), (90, 91), (90, 120), (90, 121), (90, 150), (90, 151), (90, 180), (90, 181), (90, 210), (90, 211), (90, 240), (90, 241), (90, 270), (90, 271), (90, 300), (90, 301), (90, 331), (90, 332), (90, 361), (90, 362), (90, 391), (90, 392), (90, 421), (90, 422), (90, 451), (90, 452), (90, 481), (91, 92), (91, 120), (92, 93), (92, 119), (93, 94), (93, 118), (94, 95), (94, 117), (95, 96), (95, 116), (96, 97), (96, 115), (97, 98), (97, 114), (98, 99), (98, 113), (99, 100), (99, 112), (100, 101), (100, 111), (101, 102), (101, 110), (102, 103), (102, 109), (103, 104), (103, 108), (104, 105), (104, 107), (105, 106), (105, 316), (106, 107), (106, 135), (106, 316), (107, 108), (107, 134), (108, 109), (108, 133), (109, 110), (109, 132), (110, 111), (110, 131), (111, 112), (111, 130), (112, 113), (112, 129), (113, 114), (113, 128), (114, 115), (114, 127), (115, 116), (115, 126), (116, 117), (116, 125), (117, 118), (117, 124), (118, 119), (118, 123), (119, 120), (119, 122), (120, 121), (121, 122), (121, 150), (122, 123), (122, 149), (123, 124), (123, 148), (124, 125), (124, 147), (125, 126), (125, 146), (126, 127), (126, 145), (127, 128), (127, 144), (128, 129), (128, 143), (129, 130), (129, 142), (130, 131), (130, 141), (131, 132), (131, 140), (132, 133), (132, 139), (133, 134), (133, 138), (134, 135), (134, 137), (135, 136), (135, 316), (136, 137), (136, 165), (136, 316), (137, 138), (137, 164), (138, 139), (138, 163), (139, 140), (139, 162), (140, 141), (140, 161), (141, 142), (141, 160), (142, 143), (142, 159), (143, 144), (143, 158), (144, 145), (144, 157), (145, 146), (145, 156), (146, 147), (146, 155), (147, 148), (147, 154), (148, 149), (148, 153), (149, 150), (149, 152), (150, 151), (151, 152), (151, 180), (152, 153), (152, 179), (153, 154), (153, 178), (154, 155), (154, 177), (155, 156), (155, 176), (156, 157), (156, 175), (157, 158), (157, 174), (158, 159), (158, 173), (159, 160), (159, 172), (160, 161), (160, 171), (161, 162), (161, 170), (162, 163), (162, 169), (163, 164), (163, 168), (164, 165), (164, 167), (165, 166), (165, 316), (166, 167), (166, 195), (166, 316), (167, 168), (167, 194), (168, 169), (168, 193), (169, 170), (169, 192), (170, 171), (170, 191), (171, 172), (171, 190), (172, 173), (172, 189), (173, 174), (173, 188), (174, 175), (174, 187), (175, 176), (175, 186), (176, 177), (176, 185), (177, 178), (177, 184), (178, 179), (178, 183), (179, 180), (179, 182), (180, 181), (181, 182), (181, 210), (182, 183), (182, 209), (183, 184), (183, 208), (184, 185), (184, 207), (185, 186), (185, 206), (186, 187), (186, 205), (187, 188), (187, 204), (188, 189), (188, 203), (189, 190), (189, 202), (190, 191), (190, 201), (191, 192), (191, 200), (192, 193), (192, 199), (193, 194), (193, 198), (194, 195), (194, 197), (195, 196), (195, 316), (196, 197), (196, 225), (196, 316), (197, 198), (197, 224), (198, 199), (198, 223), (199, 200), (199, 222), (200, 201), (200, 221), (201, 202), (201, 220), (202, 203), (202, 219), (203, 204), (203, 218), (204, 205), (204, 217), (205, 206), (205, 216), (206, 207), (206, 215), (207, 208), (207, 214), (208, 209), (208, 213), (209, 210), (209, 212), (210, 211), (211, 212), (211, 240), (212, 213), (212, 239), (213, 214), (213, 238), (214, 215), (214, 237), (215, 216), (215, 236), (216, 217), (216, 235), (217, 218), (217, 234), (218, 219), (218, 233), (219, 220), (219, 232), (220, 221), (220, 231), (221, 222), (221, 230), (222, 223), (222, 229), (223, 224), (223, 228), (224, 225), (224, 227), (225, 226), (225, 316), (226, 227), (226, 255), (226, 316), (227, 228), (227, 254), (228, 229), (228, 253), (229, 230), (229, 252), (230, 231), (230, 251), (231, 232), (231, 250), (232, 233), (232, 249), (233, 234), (233, 248), (234, 235), (234, 247), (235, 236), (235, 246), (236, 237), (236, 245), (237, 238), (237, 244), (238, 239), (238, 243), (239, 240), (239, 242), (240, 241), (241, 242), (241, 270), (242, 243), (242, 269), (243, 244), (243, 268), (244, 245), (244, 267), (245, 246), (245, 266), (246, 247), (246, 265), (247, 248), (247, 264), (248, 249), (248, 263), (249, 250), (249, 262), (250, 251), (250, 261), (251, 252), (251, 260), (252, 253), (252, 259), (253, 254), (253, 258), (254, 255), (254, 257), (255, 256), (255, 316), (256, 257), (256, 285), (256, 316), (257, 258), (257, 284), (258, 259), (258, 283), (259, 260), (259, 282), (260, 261), (260, 281), (261, 262), (261, 280), (262, 263), (262, 279), (263, 264), (263, 278), (264, 265), (264, 277), (265, 266), (265, 276), (266, 267), (266, 275), (267, 268), (267, 274), (268, 269), (268, 273), (269, 270), (269, 272), (270, 271), (271, 272), (271, 300), (272, 273), (272, 299), (273, 274), (273, 298), (274, 275), (274, 297), (275, 276), (275, 296), (276, 277), (276, 295), (277, 278), (277, 294), (278, 279), (278, 293), (279, 280), (279, 292), (280, 281), (280, 291), (281, 282), (281, 290), (282, 283), (282, 289), (283, 284), (283, 288), (284, 285), (284, 287), (285, 286), (285, 316), (286, 287), (286, 315), (286, 316), (287, 288), (287, 314), (288, 289), (288, 313), (289, 290), (289, 312), (290, 291), (290, 311), (291, 292), (291, 310), (292, 293), (292, 309), (293, 294), (293, 308), (294, 295), (294, 307), (295, 296), (295, 306), (296, 297), (296, 305), (297, 298), (297, 304), (298, 299), (298, 303), (299, 300), (299, 302), (300, 301), (301, 302), (301, 331), (302, 303), (302, 330), (303, 304), (303, 329), (304, 305), (304, 328), (305, 306), (305, 327), (306, 307), (306, 326), (307, 308), (307, 325), (308, 309), (308, 324), (309, 310), (309, 323), (310, 311), (310, 322), (311, 312), (311, 321), (312, 313), (312, 320), (313, 314), (313, 319), (314, 315), (314, 318), (315, 316), (315, 317), (316, 317), (316, 346), (316, 347), (316, 376), (316, 377), (316, 406), (316, 407), (316, 436), (316, 437), (316, 466), (316, 467), (317, 318), (317, 346), (318, 319), (318, 345), (319, 320), (319, 344), (320, 321), (320, 343), (321, 322), (321, 342), (322, 323), (322, 341), (323, 324), (323, 340), (324, 325), (324, 339), (325, 326), (325, 338), (326, 327), (326, 337), (327, 328), (327, 336), (328, 329), (328, 335), (329, 330), (329, 334), (330, 331), (330, 333), (331, 332), (332, 333), (332, 361), (333, 334), (333, 360), (334, 335), (334, 359), (335, 336), (335, 358), (336, 337), (336, 357), (337, 338), (337, 356), (338, 339), (338, 355), (339, 340), (339, 354), (340, 341), (340, 353), (341, 342), (341, 352), (342, 343), (342, 351), (343, 344), (343, 350), (344, 345), (344, 349), (345, 346), (345, 348), (346, 347), (347, 348), (347, 376), (348, 349), (348, 375), (349, 350), (349, 374), (350, 351), (350, 373), (351, 352), (351, 372), (352, 353), (352, 371), (353, 354), (353, 370), (354, 355), (354, 369), (355, 356), (355, 368), (356, 357), (356, 367), (357, 358), (357, 366), (358, 359), (358, 365), (359, 360), (359, 364), (360, 361), (360, 363), (361, 362), (362, 363), (362, 391), (363, 364), (363, 390), (364, 365), (364, 389), (365, 366), (365, 388), (366, 367), (366, 387), (367, 368), (367, 386), (368, 369), (368, 385), (369, 370), (369, 384), (370, 371), (370, 383), (371, 372), (371, 382), (372, 373), (372, 381), (373, 374), (373, 380), (374, 375), (374, 379), (375, 376), (375, 378), (376, 377), (377, 378), (377, 406), (378, 379), (378, 405), (379, 380), (379, 404), (380, 381), (380, 403), (381, 382), (381, 402), (382, 383), (382, 401), (383, 384), (383, 400), (384, 385), (384, 399), (385, 386), (385, 398), (386, 387), (386, 397), (387, 388), (387, 396), (388, 389), (388, 395), (389, 390), (389, 394), (390, 391), (390, 393), (391, 392), (392, 393), (392, 421), (393, 394), (393, 420), (394, 395), (394, 419), (395, 396), (395, 418), (396, 397), (396, 417), (397, 398), (397, 416), (398, 399), (398, 415), (399, 400), (399, 414), (400, 401), (400, 413), (401, 402), (401, 412), (402, 403), (402, 411), (403, 404), (403, 410), (404, 405), (404, 409), (405, 406), (405, 408), (406, 407), (407, 408), (407, 436), (408, 409), (408, 435), (409, 410), (409, 434), (410, 411), (410, 433), (411, 412), (411, 432), (412, 413), (412, 431), (413, 414), (413, 430), (414, 415), (414, 429), (415, 416), (415, 428), (416, 417), (416, 427), (417, 418), (417, 426), (418, 419), (418, 425), (419, 420), (419, 424), (420, 421), (420, 423), (421, 422), (422, 423), (422, 451), (423, 424), (423, 450), (424, 425), (424, 449), (425, 426), (425, 448), (426, 427), (426, 447), (427, 428), (427, 446), (428, 429), (428, 445), (429, 430), (429, 444), (430, 431), (430, 443), (431, 432), (431, 442), (432, 433), (432, 441), (433, 434), (433, 440), (434, 435), (434, 439), (435, 436), (435, 438), (436, 437), (437, 438), (437, 466), (438, 439), (438, 465), (439, 440), (439, 464), (440, 441), (440, 463), (441, 442), (441, 462), (442, 443), (442, 461), (443, 444), (443, 460), (444, 445), (444, 459), (445, 446), (445, 458), (446, 447), (446, 457), (447, 448), (447, 456), (448, 449), (448, 455), (449, 450), (449, 454), (450, 451), (450, 453), (451, 452), (452, 453), (452, 481), (453, 454), (453, 480), (454, 455), (454, 479), (455, 456), (455, 478), (456, 457), (456, 477), (457, 458), (457, 476), (458, 459), (458, 475), (459, 460), (459, 474), (460, 461), (460, 473), (461, 462), (461, 472), (462, 463), (462, 471), (463, 464), (463, 470), (464, 465), (464, 469), (465, 466), (465, 468), (466, 467), (467, 468), (468, 469), (469, 470), (470, 471), (471, 472), (472, 473), (473, 474), (474, 475), (475, 476), (476, 477), (477, 478), (478, 479), (479, 480), (480, 481)])
me_head.attributes.new('sharp_edge', 'BOOLEAN', 'EDGE').data.foreach_set('value', [ (min(e.vertices), max(e.vertices)) in _k for e in me_head.edges])
me_head.materials.append(mat_character)
me_head.use_remesh_preserve_volume = False
me_head.use_remesh_preserve_attributes = False
me_head.use_mirror_vertex_groups = False
me_head.update()

# ---- curves / text
cu_curve_002 = bpy.data.curves.new('Curve.002', 'CURVE')
cu_curve_002.dimensions = '3D'
_sp = cu_curve_002.splines.new('BEZIER'); _sp.bezier_points.add(6)
_sp.bezier_points.foreach_set('co', [-1.137, 6.208e-06, -3.193, -0.9588, -0.2229, -0.573, 0.0, 0.2042, 1.153, -2.432e-17, 1.309e-08, 4.79, -1.548, 6.215e-06, 3.148, -1.883, -0.8164, 1.2, -1.883, -0.8164, 1.2])
_sp.bezier_points.foreach_set('handle_left', [-1.197, 0.07431, -4.066, -1.018, -0.1486, -1.446, -0.3196, 0.06185, 0.5779, -1.621e-17, 0.06808, 3.578, -1.032, 4.148e-06, 3.695, -1.771, -0.5443, 1.849, -1.883, -0.8164, 1.2])
_sp.bezier_points.foreach_set('handle_right', [-1.078, -0.07429, -2.32, -0.6392, -0.08052, 0.002458, -8.105e-18, 0.1362, 2.365, -0.516, 2.08e-06, 4.243, -1.659, -0.2721, 2.499, -1.883, -0.8164, 1.2, -1.883, -0.8164, 1.2])
for _p, _l, _r in zip(_sp.bezier_points, ['VECTOR', 'VECTOR', 'VECTOR', 'VECTOR', 'VECTOR', 'VECTOR', 'VECTOR'], ['VECTOR', 'VECTOR', 'VECTOR', 'VECTOR', 'VECTOR', 'VECTOR', 'VECTOR']): _p.handle_left_type = _l; _p.handle_right_type = _r
_sp.order_u = 0
_sp.order_v = 0
_sp.resolution_v = 4
cu_curve_002.use_path = True
cu_curve_002.use_path_clamp = True
cu_curve_002.bevel_resolution = 0
cu_curve_002.bevel_depth = 0.087
cu_curve_002.eval_time = 18.0
cu_curve_002.fill_mode = 'HALF'
arm_armature = bpy.data.armatures.new('Armature')  # bones are not reproduced

# ---- objects
ob_armature = bpy.data.objects.new('Armature', arm_armature)
ob_arm_left = bpy.data.objects.new('arm_left', me_arm_left)
ob_arm_right = bpy.data.objects.new('arm_right', me_arm_right)
ob_leg_left = bpy.data.objects.new('leg_left', me_leg_left)
ob_leg_right = bpy.data.objects.new('leg_right', me_leg_right)
ob_body = bpy.data.objects.new('body', me_chest)
ob_pants = bpy.data.objects.new('pants', me_pants)
ob_head = bpy.data.objects.new('head', me_head)
ob_curve = bpy.data.objects.new('Curve', cu_curve_002)
ob_lamp = bpy.data.objects.new('Lamp', light_lamp)
ob_camera = bpy.data.objects.new('Camera', cam_camera)

# ---- transforms, parenting, visibility, modifiers, constraints
ob_armature.location = (-3.919e-18, -0.02902, 0.7527)
ob_armature.scale = (3.389, 3.389, 3.389)
ob_armature.empty_display_type = 'ARROWS'
ob_armature.lineart.crease_threshold = 0.0
ob_arm_left.parent = ob_armature
ob_arm_left.matrix_parent_inverse = Matrix(((0.2951, 0.0, 0.0, -0.005812), (0.0, 0.2951, 0.0, 0.1643), (0.0, 0.0, 0.2951, -0.3593), (0.0, 0.0, 0.0, 1.0)))
ob_arm_left.location = (0.0, 0.0, 0.0)
ob_arm_left.scale = (0.7817, 1.0, 1.0)
ob_arm_left.empty_display_type = 'ARROWS'
ob_arm_left.lineart.crease_threshold = 0.0
_vg = ob_arm_left.vertex_groups.new(name='corpus')
for _i, _w in zip([1, 2, 4, 6], [0.1729, 0.1179, 0.2357, 0.09793]): _vg.add([_i], _w, 'REPLACE')
_vg = ob_arm_left.vertex_groups.new(name='arm_l')
for _i, _w in zip([0, 1, 2, 3, 4, 5, 6, 7, 8], [1.098, 0.3279, 0.2238, 1.04, 0.3224, 0.992, 0.04166, 1.047, 1.025]): _vg.add([_i], _w, 'REPLACE')
_vg = ob_arm_left.vertex_groups.new(name='hand_l')
for _i, _w in zip([1, 2, 4, 6], [0.4992, 0.6583, 0.4419, 0.8562]): _vg.add([_i], _w, 'REPLACE')
_vg = ob_arm_left.vertex_groups.new(name='arm_r')
_vg = ob_arm_left.vertex_groups.new(name='hand_r')
_vg = ob_arm_left.vertex_groups.new(name='Bone.001')
_vg = ob_arm_left.vertex_groups.new(name='leg_l')
_vg = ob_arm_left.vertex_groups.new(name='foot_l')
_vg = ob_arm_left.vertex_groups.new(name='Bone_R.002')
_vg = ob_arm_left.vertex_groups.new(name='foot_r')
_m = ob_arm_left.modifiers.new('Armature', 'ARMATURE')
_m.object = ob_armature
_m.use_bone_envelopes = True
ob_arm_right.parent = ob_armature
ob_arm_right.matrix_parent_inverse = Matrix(((0.2951, 0.0, 0.0, -0.005812), (0.0, 0.2951, 0.0, 0.1643), (0.0, 0.0, 0.2951, -0.3593), (0.0, 0.0, 0.0, 1.0)))
ob_arm_right.location = (0.0, 0.0, 0.0)
ob_arm_right.scale = (0.7817, 1.0, 1.0)
ob_arm_right.empty_display_type = 'ARROWS'
ob_arm_right.lineart.crease_threshold = 0.0
_vg = ob_arm_right.vertex_groups.new(name='corpus')
_vg = ob_arm_right.vertex_groups.new(name='arm_l')
_vg = ob_arm_right.vertex_groups.new(name='hand_l')
_vg = ob_arm_right.vertex_groups.new(name='arm_r')
for _i, _w in zip([0, 1, 2, 3, 4, 5, 6, 7, 8], [1.076, 0.4051, 0.2798, 1.033, 0.4254, 0.9896, 0.08212, 1.021, 1.018]): _vg.add([_i], _w, 'REPLACE')
_vg = ob_arm_right.vertex_groups.new(name='hand_r')
for _i, _w in zip([1, 2, 4, 6], [0.5949, 0.7202, 0.5746, 0.9179]): _vg.add([_i], _w, 'REPLACE')
_vg = ob_arm_right.vertex_groups.new(name='Bone.001')
_vg = ob_arm_right.vertex_groups.new(name='leg_l')
_vg = ob_arm_right.vertex_groups.new(name='foot_l')
_vg = ob_arm_right.vertex_groups.new(name='Bone_R.002')
_vg = ob_arm_right.vertex_groups.new(name='foot_r')
_m = ob_arm_right.modifiers.new('Armature', 'ARMATURE')
_m.object = ob_armature
_m.use_bone_envelopes = True
ob_leg_left.parent = ob_armature
ob_leg_left.matrix_parent_inverse = Matrix(((0.2951, 0.0, 0.0, -0.005812), (0.0, 0.2951, 0.0, 0.1643), (0.0, 0.0, 0.2951, -0.3593), (0.0, 0.0, 0.0, 1.0)))
ob_leg_left.location = (0.0, 0.0, 0.0)
ob_leg_left.scale = (0.7817, 1.0, 1.0)
ob_leg_left.empty_display_type = 'ARROWS'
ob_leg_left.lineart.crease_threshold = 0.0
_vg = ob_leg_left.vertex_groups.new(name='corpus')
_vg = ob_leg_left.vertex_groups.new(name='arm_l')
_vg = ob_leg_left.vertex_groups.new(name='hand_l')
_vg = ob_leg_left.vertex_groups.new(name='arm_r')
_vg = ob_leg_left.vertex_groups.new(name='hand_r')
_vg = ob_leg_left.vertex_groups.new(name='Bone.001')
_vg = ob_leg_left.vertex_groups.new(name='leg_l')
for _i, _w in zip([0, 1, 3, 4, 5, 6, 7, 8, 9], [0.006527, 0.04159, 0.0, 0.0, 0.0, 0.009781, 0.0, 0.0, 0.0]): _vg.add([_i], _w, 'REPLACE')
_vg = ob_leg_left.vertex_groups.new(name='foot_l')
for _i, _w in zip([0, 1, 2, 3, 4, 5, 6, 7, 8, 9], [1.0, 1.0, 1.001, 1.009, 1.0, 1.0, 1.0, 1.019, 1.0, 1.0]): _vg.add([_i], _w, 'REPLACE')
_vg = ob_leg_left.vertex_groups.new(name='Bone_R.002')
_vg = ob_leg_left.vertex_groups.new(name='foot_r')
_m = ob_leg_left.modifiers.new('Armature', 'ARMATURE')
_m.object = ob_armature
_m.use_bone_envelopes = True
ob_leg_right.parent = ob_armature
ob_leg_right.matrix_parent_inverse = Matrix(((0.2951, 0.0, 0.0, -0.005812), (0.0, 0.2951, 0.0, 0.1643), (0.0, 0.0, 0.2951, -0.3593), (0.0, 0.0, 0.0, 1.0)))
ob_leg_right.location = (0.0, 0.0, 0.0)
ob_leg_right.scale = (0.7817, 1.0, 1.0)
ob_leg_right.empty_display_type = 'ARROWS'
ob_leg_right.lineart.crease_threshold = 0.0
_vg = ob_leg_right.vertex_groups.new(name='corpus')
_vg = ob_leg_right.vertex_groups.new(name='arm_l')
_vg = ob_leg_right.vertex_groups.new(name='hand_l')
_vg = ob_leg_right.vertex_groups.new(name='arm_r')
_vg = ob_leg_right.vertex_groups.new(name='hand_r')
_vg = ob_leg_right.vertex_groups.new(name='Bone.001')
_vg = ob_leg_right.vertex_groups.new(name='leg_l')
_vg = ob_leg_right.vertex_groups.new(name='foot_l')
for _i, _w in zip([1, 5, 9, 11], [1.0, 1.0, 1.0, 1.0]): _vg.add([_i], _w, 'REPLACE')
_vg = ob_leg_right.vertex_groups.new(name='Bone_R.002')
for _i, _w in zip([0, 2, 3, 4, 6, 7, 8, 10, 12, 13, 14], [0.0, 0.0, 0.0, 0.008615, 0.0, 0.0, 0.0, 0.0, 0.0, 0.04033, 0.005542]): _vg.add([_i], _w, 'REPLACE')
_vg = ob_leg_right.vertex_groups.new(name='foot_r')
for _i, _w in zip([0, 2, 3, 4, 6, 7, 8, 10, 12, 13, 14], [1.0, 1.0, 1.0, 1.0, 1.0, 1.0, 1.007, 1.0, 1.006, 1.0, 1.0]): _vg.add([_i], _w, 'REPLACE')
_m = ob_leg_right.modifiers.new('Armature', 'ARMATURE')
_m.object = ob_armature
_m.use_bone_envelopes = True
ob_body.parent = ob_armature
ob_body.matrix_parent_inverse = Matrix(((0.2951, 0.0, 0.0, -0.005812), (0.0, 0.2951, 0.0, 0.1643), (0.0, 0.0, 0.2951, -0.3593), (0.0, 0.0, 0.0, 1.0)))
ob_body.location = (0.0, 0.0, 0.0)
ob_body.scale = (0.7817, 1.0, 1.0)
ob_body.empty_display_type = 'ARROWS'
ob_body.lineart.crease_threshold = 0.0
_vg = ob_body.vertex_groups.new(name='corpus')
for _i, _w in zip([0, 1, 2, 3, 4, 5, 6, 7, 8, 9, 10, 11, 12, 13], [0.9522, 0.9568, 0.6622, 0.6689, 0.3371, 0.2722, 0.2737, 0.2253, 0.2283, 0.5394, 0.6147, 0.1814, 0.1852, 0.9893]): _vg.add([_i], _w, 'REPLACE')
_vg = ob_body.vertex_groups.new(name='arm_l')
for _i, _w in zip([1, 3, 4, 5, 6, 7, 8, 9, 10, 11, 12], [0.02825, 0.3091, 0.3006, 0.1741, 0.4853, 0.07082, 0.6609, 0.215, 0.1841, 0.02232, 0.7609]): _vg.add([_i], _w, 'REPLACE')
_vg = ob_body.vertex_groups.new(name='hand_l')
for _i, _w in zip([4, 6, 8], [0.02349, 0.05278, 0.0192]): _vg.add([_i], _w, 'REPLACE')
_vg = ob_body.vertex_groups.new(name='arm_r')
for _i, _w in zip([0, 2, 4, 5, 6, 7, 8, 9, 10, 11, 12], [0.03713, 0.3159, 0.303, 0.4892, 0.1757, 0.6658, 0.07185, 0.2168, 0.1856, 0.7661, 0.02409]): _vg.add([_i], _w, 'REPLACE')
_vg = ob_body.vertex_groups.new(name='hand_r')
for _i, _w in zip([5, 7], [0.03923, 0.0139]): _vg.add([_i], _w, 'REPLACE')
_vg = ob_body.vertex_groups.new(name='Bone.001')
_vg = ob_body.vertex_groups.new(name='leg_l')
_vg = ob_body.vertex_groups.new(name='foot_l')
_vg = ob_body.vertex_groups.new(name='Bone_R.002')
_vg = ob_body.vertex_groups.new(name='foot_r')
_m = ob_body.modifiers.new('Armature', 'ARMATURE')
_m.object = ob_armature
_m.use_bone_envelopes = True
ob_pants.parent = ob_armature
ob_pants.matrix_parent_inverse = Matrix(((0.2951, 0.0, 0.0, -0.005812), (0.0, 0.2951, 0.0, 0.1643), (0.0, 0.0, 0.2951, -0.3593), (0.0, 0.0, 0.0, 1.0)))
ob_pants.location = (0.0, 0.0, 0.0)
ob_pants.scale = (0.7817, 1.0, 1.0)
ob_pants.empty_display_type = 'ARROWS'
ob_pants.lineart.crease_threshold = 0.0
_vg = ob_pants.vertex_groups.new(name='corpus')
for _i, _w in zip([0, 6, 7], [0.5, 0.5, 0.5]): _vg.add([_i], _w, 'REPLACE')
_vg = ob_pants.vertex_groups.new(name='arm_l')
_vg = ob_pants.vertex_groups.new(name='hand_l')
for _i, _w in zip([0, 1, 2, 3, 4, 5, 6, 7], [0.0, 0.0, 0.0, 0.0, 0.0, 0.0, 0.0, 0.0]): _vg.add([_i], _w, 'REPLACE')
_vg = ob_pants.vertex_groups.new(name='arm_r')
_vg = ob_pants.vertex_groups.new(name='hand_r')
for _i, _w in zip([0, 1, 2, 3, 4, 5, 6, 7], [0.0, 0.0, 0.0, 0.0, 0.0, 0.0, 0.0, 0.0]): _vg.add([_i], _w, 'REPLACE')
_vg = ob_pants.vertex_groups.new(name='Bone.001')
_vg = ob_pants.vertex_groups.new(name='leg_l')
for _i, _w in zip([2, 3, 5], [0.5, 0.2145, 0.5]): _vg.add([_i], _w, 'REPLACE')
_vg = ob_pants.vertex_groups.new(name='foot_l')
_vg = ob_pants.vertex_groups.new(name='Bone_R.002')
for _i, _w in zip([1, 3, 4], [0.5, 0.4176, 0.5]): _vg.add([_i], _w, 'REPLACE')
_vg = ob_pants.vertex_groups.new(name='foot_r')
for _i, _w in zip([0, 1, 2, 3, 4, 5, 6, 7], [0.06267, 0.1301, 0.1309, 0.2201, 0.1044, 0.1052, 0.03502, 0.03922]): _vg.add([_i], _w, 'REPLACE')
_m = ob_pants.modifiers.new('Armature', 'ARMATURE')
_m.object = ob_armature
_m.use_bone_envelopes = True
ob_head.parent = ob_armature
ob_head.matrix_parent_inverse = Matrix(((-0.2951, -6.734e-08, -7.8e-09, 0.005812), (-1.489e-09, -0.02715, 0.2938, -1.864), (-6.777e-08, 0.2938, 0.02715, 0.1403), (0.0, 0.0, 0.0, 1.0)))
ob_head.location = (1.367e-24, -1.049, 6.125)
ob_head.scale = (0.9367, 0.9367, 0.9367)
ob_head.empty_display_type = 'ARROWS'
ob_head.lineart.crease_threshold = 0.0
_c = ob_head.constraints.new('COPY_LOCATION'); _c.name = 'Copy Location'
ob_curve.location = (0.0, -0.8836, 0.0)
ob_curve.empty_display_type = 'ARROWS'
ob_curve.hide_viewport = True
ob_curve.lineart.crease_threshold = 0.0
_m = ob_curve.modifiers.new('Mirror', 'MIRROR')
ob_lamp.location = (4.076, 1.005, 5.904)
ob_lamp.rotation_euler = (0.6503, 0.05522, 1.866)
ob_lamp.lock_rotations_4d = False
ob_lamp.empty_display_type = 'ARROWS'
ob_lamp.color = (0.0, 0.0, 0.0, 0.0)
ob_lamp.lineart.crease_threshold = 0.0
ob_camera.location = (7.481, -6.508, 5.344)
ob_camera.rotation_euler = (1.109, 0.01082, 0.8149)
ob_camera.lock_rotations_4d = False
ob_camera.empty_display_type = 'ARROWS'
ob_camera.color = (0.0, 0.0, 0.0, 0.0)
ob_camera.display_type = 'WIRE'
ob_camera.lineart.crease_threshold = 0.0

# ---- collection membership
col_collection_1.objects.link(ob_armature)
col_collection_1.objects.link(ob_arm_left)
col_collection_1.objects.link(ob_arm_right)
col_collection_1.objects.link(ob_leg_left)
col_collection_1.objects.link(ob_leg_right)
col_collection_1.objects.link(ob_body)
col_collection_1.objects.link(ob_pants)
col_collection_1.objects.link(ob_head)
col_collection_1.objects.link(ob_curve)
col_collection_1.objects.link(ob_lamp)
col_collection_1.objects.link(ob_camera)
col_collection_2.objects.link(ob_armature)
col_collection_3.objects.link(ob_armature)
col_collection_4.objects.link(ob_armature)
col_collection_5.objects.link(ob_armature)
col_collection_6.objects.link(ob_armature)
col_collection_7.objects.link(ob_armature)
col_collection_8.objects.link(ob_armature)
col_collection_9.objects.link(ob_armature)
col_collection_10.objects.link(ob_armature)
col_collection_11.objects.link(ob_armature)
col_collection_12.objects.link(ob_armature)
col_collection_13.objects.link(ob_armature)
col_collection_14.objects.link(ob_armature)
col_collection_15.objects.link(ob_armature)
col_collection_16.objects.link(ob_armature)
col_collection_17.objects.link(ob_armature)
col_collection_18.objects.link(ob_armature)
col_collection_19.objects.link(ob_armature)
col_collection_20.objects.link(ob_armature)

# ---- scene / render settings (as saved in the file)
scene.camera = ob_camera
scene.frame_start = 1; scene.frame_end = 20; scene.frame_set(18)
scene.render.engine = 'BLENDER_EEVEE_NEXT'
scene.render.image_settings.color_mode = 'RGB'
scene.render.image_settings.compression = 90
scene.render.resolution_percentage = 50
scene.render.dither_intensity = 0.0
scene.render.bake_margin = 2
scene.render.bake_bias = 0.0
scene.cycles.use_denoising = False
scene.cycles.samples = 10
scene.cycles.sampling_pattern = 'TABULATED_SOBOL'
scene.cycles.light_sampling_threshold = 0.0
scene.cycles.use_adaptive_sampling = False
scene.cycles.use_light_tree = False
scene.cycles.blur_glossy = 0.0
scene.cycles.volume_bounces = 1
scene.cycles.pixel_filter_type = 'GAUSSIAN'
scene.cycles.sample_clamp_indirect = 0.0
scene.view_settings.view_transform = 'Standard'
bpy.context.view_layer.update()

